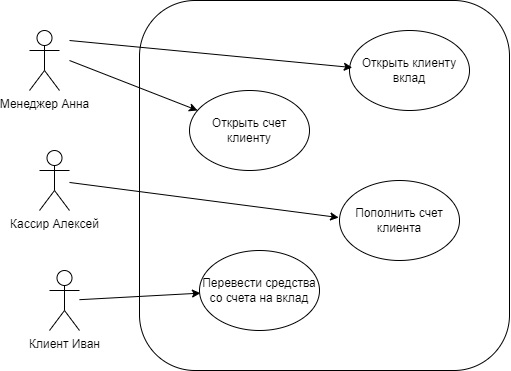

The diagram above was exported from draw.io. Its source (the exported page's mxGraphModel, read from the mxfile embedded in the PNG):
<mxGraphModel dx="1162" dy="1635" grid="1" gridSize="10" guides="1" tooltips="1" connect="1" arrows="1" fold="1" page="1" pageScale="1" pageWidth="850" pageHeight="1100" math="0" shadow="0">
  <root>
    <mxCell id="0" />
    <mxCell id="1" parent="0" />
    <mxCell id="JvEpSvkKm9eKz5ETEQNz-1" value="" style="whiteSpace=wrap;html=1;aspect=fixed;labelBackgroundColor=none;rounded=1;" parent="1" vertex="1">
      <mxGeometry x="290" y="-70" width="370" height="370" as="geometry" />
    </mxCell>
    <mxCell id="JvEpSvkKm9eKz5ETEQNz-6" style="rounded=1;orthogonalLoop=1;jettySize=auto;html=1;labelBackgroundColor=none;fontColor=default;" parent="1" target="JvEpSvkKm9eKz5ETEQNz-5" edge="1">
      <mxGeometry relative="1" as="geometry">
        <mxPoint x="220" y="-10" as="sourcePoint" />
      </mxGeometry>
    </mxCell>
    <mxCell id="JvEpSvkKm9eKz5ETEQNz-2" value="Менеджер Анна" style="shape=umlActor;verticalLabelPosition=bottom;verticalAlign=top;html=1;outlineConnect=0;labelBackgroundColor=none;rounded=1;" parent="1" vertex="1">
      <mxGeometry x="180" y="-40" width="30" height="60" as="geometry" />
    </mxCell>
    <mxCell id="JvEpSvkKm9eKz5ETEQNz-9" value="Кассир Алексей" style="shape=umlActor;verticalLabelPosition=bottom;verticalAlign=top;html=1;outlineConnect=0;labelBackgroundColor=none;rounded=1;" parent="1" vertex="1">
      <mxGeometry x="190" y="80" width="30" height="60" as="geometry" />
    </mxCell>
    <mxCell id="JvEpSvkKm9eKz5ETEQNz-11" style="rounded=1;orthogonalLoop=1;jettySize=auto;html=1;labelBackgroundColor=none;fontColor=default;entryX=0.008;entryY=0.533;entryDx=0;entryDy=0;entryPerimeter=0;" parent="1" source="JvEpSvkKm9eKz5ETEQNz-12" target="a3l0QSaPIOh0jVrTxQ1e-9" edge="1">
      <mxGeometry relative="1" as="geometry">
        <mxPoint x="297.9129518785601" y="82.34523370898455" as="targetPoint" />
      </mxGeometry>
    </mxCell>
    <mxCell id="JvEpSvkKm9eKz5ETEQNz-12" value="Клиент Иван" style="shape=umlActor;verticalLabelPosition=bottom;verticalAlign=top;html=1;outlineConnect=0;labelBackgroundColor=none;rounded=1;" parent="1" vertex="1">
      <mxGeometry x="200" y="200" width="30" height="60" as="geometry" />
    </mxCell>
    <mxCell id="a3l0QSaPIOh0jVrTxQ1e-2" value="Открыть клиенту&lt;br&gt;вклад" style="ellipse;whiteSpace=wrap;html=1;labelBackgroundColor=none;rounded=1;" vertex="1" parent="1">
      <mxGeometry x="500" y="-40" width="120" height="80" as="geometry" />
    </mxCell>
    <mxCell id="a3l0QSaPIOh0jVrTxQ1e-3" style="rounded=1;orthogonalLoop=1;jettySize=auto;html=1;labelBackgroundColor=none;fontColor=default;entryX=0.023;entryY=0.463;entryDx=0;entryDy=0;entryPerimeter=0;" edge="1" parent="1" target="a3l0QSaPIOh0jVrTxQ1e-2">
      <mxGeometry relative="1" as="geometry">
        <mxPoint x="220" y="-30" as="sourcePoint" />
        <mxPoint x="303" y="-107.5" as="targetPoint" />
      </mxGeometry>
    </mxCell>
    <mxCell id="a3l0QSaPIOh0jVrTxQ1e-4" value="" style="rounded=1;orthogonalLoop=1;jettySize=auto;html=1;labelBackgroundColor=none;fontColor=default;entryX=-0.007;entryY=0.463;entryDx=0;entryDy=0;entryPerimeter=0;" edge="1" parent="1" source="JvEpSvkKm9eKz5ETEQNz-9" target="a3l0QSaPIOh0jVrTxQ1e-7">
      <mxGeometry relative="1" as="geometry">
        <mxPoint x="130" y="-12" as="sourcePoint" />
        <mxPoint x="481.95450842211744" y="-48.73967581570446" as="targetPoint" />
      </mxGeometry>
    </mxCell>
    <mxCell id="JvEpSvkKm9eKz5ETEQNz-5" value="Открыть счет клиенту" style="ellipse;whiteSpace=wrap;html=1;labelBackgroundColor=none;rounded=1;" parent="1" vertex="1">
      <mxGeometry x="340" y="20" width="120" height="80" as="geometry" />
    </mxCell>
    <mxCell id="a3l0QSaPIOh0jVrTxQ1e-7" value="Пополнить счет клиента" style="ellipse;whiteSpace=wrap;html=1;labelBackgroundColor=none;rounded=1;" vertex="1" parent="1">
      <mxGeometry x="490" y="110" width="120" height="80" as="geometry" />
    </mxCell>
    <mxCell id="a3l0QSaPIOh0jVrTxQ1e-9" value="Перевести средства со счета на вклад" style="ellipse;whiteSpace=wrap;html=1;labelBackgroundColor=none;rounded=1;" vertex="1" parent="1">
      <mxGeometry x="350" y="180" width="120" height="80" as="geometry" />
    </mxCell>
  </root>
</mxGraphModel>